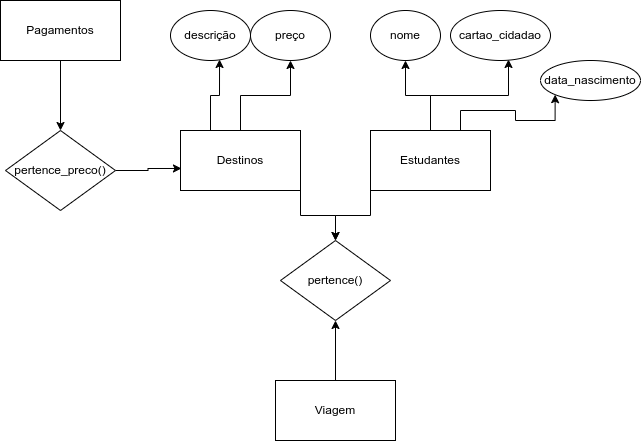

The diagram above was exported from draw.io. Its source (the exported page's mxGraphModel, read from the mxfile embedded in the PNG):
<mxGraphModel dx="1355" dy="809" grid="1" gridSize="10" guides="1" tooltips="1" connect="1" arrows="1" fold="1" page="1" pageScale="1" pageWidth="850" pageHeight="1100" math="0" shadow="0">
  <root>
    <mxCell id="0" />
    <mxCell id="1" parent="0" />
    <mxCell id="1UcltMgA6xVZvR_7Q4ze-5" style="edgeStyle=orthogonalEdgeStyle;rounded=0;orthogonalLoop=1;jettySize=auto;html=1;exitX=0.25;exitY=0;exitDx=0;exitDy=0;entryX=0.613;entryY=0.98;entryDx=0;entryDy=0;entryPerimeter=0;" edge="1" parent="1" source="1UcltMgA6xVZvR_7Q4ze-1" target="1UcltMgA6xVZvR_7Q4ze-2">
      <mxGeometry relative="1" as="geometry" />
    </mxCell>
    <mxCell id="1UcltMgA6xVZvR_7Q4ze-6" style="edgeStyle=orthogonalEdgeStyle;rounded=0;orthogonalLoop=1;jettySize=auto;html=1;exitX=0.5;exitY=0;exitDx=0;exitDy=0;" edge="1" parent="1" source="1UcltMgA6xVZvR_7Q4ze-1" target="1UcltMgA6xVZvR_7Q4ze-4">
      <mxGeometry relative="1" as="geometry" />
    </mxCell>
    <mxCell id="1UcltMgA6xVZvR_7Q4ze-19" style="edgeStyle=orthogonalEdgeStyle;rounded=0;orthogonalLoop=1;jettySize=auto;html=1;exitX=1;exitY=1;exitDx=0;exitDy=0;entryX=0.5;entryY=0;entryDx=0;entryDy=0;" edge="1" parent="1" source="1UcltMgA6xVZvR_7Q4ze-1" target="1UcltMgA6xVZvR_7Q4ze-15">
      <mxGeometry relative="1" as="geometry" />
    </mxCell>
    <mxCell id="1UcltMgA6xVZvR_7Q4ze-1" value="Destinos" style="rounded=0;whiteSpace=wrap;html=1;" vertex="1" parent="1">
      <mxGeometry x="270" y="240" width="120" height="60" as="geometry" />
    </mxCell>
    <mxCell id="1UcltMgA6xVZvR_7Q4ze-2" value="descrição" style="ellipse;whiteSpace=wrap;html=1;" vertex="1" parent="1">
      <mxGeometry x="260" y="120" width="80" height="50" as="geometry" />
    </mxCell>
    <mxCell id="1UcltMgA6xVZvR_7Q4ze-4" value="preço" style="ellipse;whiteSpace=wrap;html=1;" vertex="1" parent="1">
      <mxGeometry x="340" y="120" width="80" height="50" as="geometry" />
    </mxCell>
    <mxCell id="1UcltMgA6xVZvR_7Q4ze-12" style="edgeStyle=orthogonalEdgeStyle;rounded=0;orthogonalLoop=1;jettySize=auto;html=1;exitX=0.5;exitY=0;exitDx=0;exitDy=0;entryX=0.5;entryY=1;entryDx=0;entryDy=0;" edge="1" parent="1" source="1UcltMgA6xVZvR_7Q4ze-7" target="1UcltMgA6xVZvR_7Q4ze-8">
      <mxGeometry relative="1" as="geometry" />
    </mxCell>
    <mxCell id="1UcltMgA6xVZvR_7Q4ze-13" style="edgeStyle=orthogonalEdgeStyle;rounded=0;orthogonalLoop=1;jettySize=auto;html=1;exitX=0.75;exitY=0;exitDx=0;exitDy=0;entryX=0;entryY=1;entryDx=0;entryDy=0;" edge="1" parent="1" source="1UcltMgA6xVZvR_7Q4ze-7" target="1UcltMgA6xVZvR_7Q4ze-10">
      <mxGeometry relative="1" as="geometry" />
    </mxCell>
    <mxCell id="1UcltMgA6xVZvR_7Q4ze-14" style="edgeStyle=orthogonalEdgeStyle;rounded=0;orthogonalLoop=1;jettySize=auto;html=1;exitX=0.5;exitY=0;exitDx=0;exitDy=0;entryX=0.58;entryY=0.98;entryDx=0;entryDy=0;entryPerimeter=0;" edge="1" parent="1" source="1UcltMgA6xVZvR_7Q4ze-7" target="1UcltMgA6xVZvR_7Q4ze-9">
      <mxGeometry relative="1" as="geometry" />
    </mxCell>
    <mxCell id="1UcltMgA6xVZvR_7Q4ze-20" style="edgeStyle=orthogonalEdgeStyle;rounded=0;orthogonalLoop=1;jettySize=auto;html=1;exitX=0;exitY=1;exitDx=0;exitDy=0;entryX=0.5;entryY=0;entryDx=0;entryDy=0;" edge="1" parent="1" source="1UcltMgA6xVZvR_7Q4ze-7" target="1UcltMgA6xVZvR_7Q4ze-15">
      <mxGeometry relative="1" as="geometry" />
    </mxCell>
    <mxCell id="1UcltMgA6xVZvR_7Q4ze-7" value="Estudantes" style="rounded=0;whiteSpace=wrap;html=1;" vertex="1" parent="1">
      <mxGeometry x="460" y="240" width="120" height="60" as="geometry" />
    </mxCell>
    <mxCell id="1UcltMgA6xVZvR_7Q4ze-8" value="nome" style="ellipse;whiteSpace=wrap;html=1;" vertex="1" parent="1">
      <mxGeometry x="460" y="120" width="70" height="50" as="geometry" />
    </mxCell>
    <mxCell id="1UcltMgA6xVZvR_7Q4ze-9" value="cartao_cidadao" style="ellipse;whiteSpace=wrap;html=1;" vertex="1" parent="1">
      <mxGeometry x="540" y="120" width="100" height="50" as="geometry" />
    </mxCell>
    <mxCell id="1UcltMgA6xVZvR_7Q4ze-10" value="data_nascimento" style="ellipse;whiteSpace=wrap;html=1;" vertex="1" parent="1">
      <mxGeometry x="630" y="170" width="100" height="40" as="geometry" />
    </mxCell>
    <mxCell id="1UcltMgA6xVZvR_7Q4ze-15" value="pertence()" style="rhombus;whiteSpace=wrap;html=1;" vertex="1" parent="1">
      <mxGeometry x="370" y="350" width="110" height="80" as="geometry" />
    </mxCell>
    <mxCell id="1UcltMgA6xVZvR_7Q4ze-23" style="edgeStyle=orthogonalEdgeStyle;rounded=0;orthogonalLoop=1;jettySize=auto;html=1;exitX=0.5;exitY=0;exitDx=0;exitDy=0;entryX=0.5;entryY=1;entryDx=0;entryDy=0;" edge="1" parent="1" source="1UcltMgA6xVZvR_7Q4ze-21" target="1UcltMgA6xVZvR_7Q4ze-15">
      <mxGeometry relative="1" as="geometry" />
    </mxCell>
    <mxCell id="1UcltMgA6xVZvR_7Q4ze-21" value="Viagem" style="rounded=0;whiteSpace=wrap;html=1;" vertex="1" parent="1">
      <mxGeometry x="365" y="490" width="120" height="60" as="geometry" />
    </mxCell>
    <mxCell id="1UcltMgA6xVZvR_7Q4ze-27" style="edgeStyle=orthogonalEdgeStyle;rounded=0;orthogonalLoop=1;jettySize=auto;html=1;exitX=0.5;exitY=1;exitDx=0;exitDy=0;entryX=0.5;entryY=0;entryDx=0;entryDy=0;" edge="1" parent="1" source="1UcltMgA6xVZvR_7Q4ze-24" target="1UcltMgA6xVZvR_7Q4ze-26">
      <mxGeometry relative="1" as="geometry" />
    </mxCell>
    <mxCell id="1UcltMgA6xVZvR_7Q4ze-24" value="Pagamentos" style="rounded=0;whiteSpace=wrap;html=1;" vertex="1" parent="1">
      <mxGeometry x="90" y="110" width="120" height="60" as="geometry" />
    </mxCell>
    <mxCell id="1UcltMgA6xVZvR_7Q4ze-28" style="edgeStyle=orthogonalEdgeStyle;rounded=0;orthogonalLoop=1;jettySize=auto;html=1;exitX=1;exitY=0.5;exitDx=0;exitDy=0;entryX=0.008;entryY=0.633;entryDx=0;entryDy=0;entryPerimeter=0;" edge="1" parent="1" source="1UcltMgA6xVZvR_7Q4ze-26" target="1UcltMgA6xVZvR_7Q4ze-1">
      <mxGeometry relative="1" as="geometry" />
    </mxCell>
    <mxCell id="1UcltMgA6xVZvR_7Q4ze-26" value="pertence_preco()" style="rhombus;whiteSpace=wrap;html=1;" vertex="1" parent="1">
      <mxGeometry x="95" y="240" width="110" height="80" as="geometry" />
    </mxCell>
  </root>
</mxGraphModel>